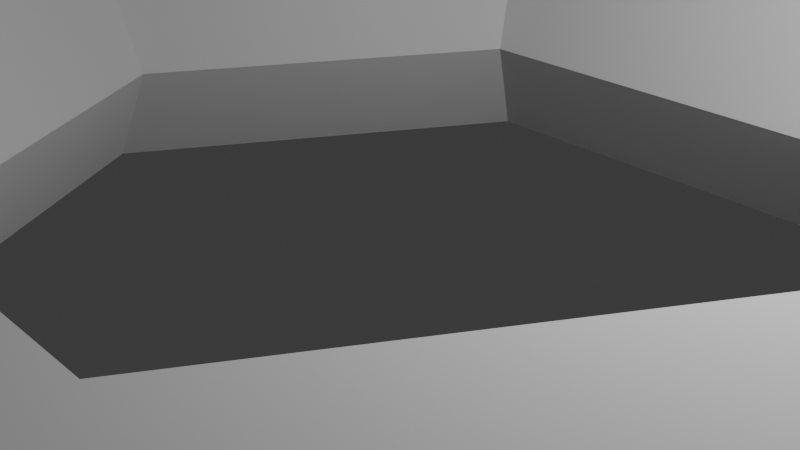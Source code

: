 # Source: Obj_Key_Normal_A.blend  (saved by Blender 5.0.119; exported with 4.5.12 LTS)
import bpy
from mathutils import Matrix  # noqa: F401  (used for matrix-valued properties, if any)

bpy.ops.wm.read_factory_settings(use_empty=True)
scene = bpy.context.scene
scene.name = 'Scene'

# ---- collections
col_collection = bpy.data.collections.new('Collection'); scene.collection.children.link(col_collection)

# ---- world
world_world = bpy.data.worlds.new('World'); scene.world = world_world
world_world.use_nodes = True; world_world.node_tree.nodes.clear()
_N = world_world.node_tree.nodes; _L = world_world.node_tree.links
n0 = _N.new('ShaderNodeOutputWorld'); n0.name = 'World Output'; n0.location = (200, 100)
n1 = _N.new('ShaderNodeBackground'); n1.name = 'Background'; n1.location = (-200, 100)
n1.inputs[0].default_value = (0.05088, 0.05088, 0.05088, 1.0)
_L.new(n1.outputs[0], n0.inputs[0])
n0.is_active_output = True
world_world.color = (0.05088, 0.05088, 0.05088)
world_world.sun_shadow_jitter_overblur = 0.0

# ---- cameras
cam_camera = bpy.data.cameras.new('Camera')
cam_camera.clip_end = 100.0
cam_camera.ortho_scale = 7.314

# ---- lights
light_light = bpy.data.lights.new('Light', 'POINT')
light_light.energy = 1000.0
light_light.shadow_soft_size = 0.1

# ---- meshes
me_torus = bpy.data.meshes.new('Torus')
me_torus.from_pydata([(1.25, 0.0, 0.0), (1.125, 0.0, 0.2165), (0.875, 0.0, 0.2165), (0.75, 0.0, 3.062e-17), (0.875, 0.0, -0.2165), (1.125, 0.0, -0.2165), (0.625, 1.083, 0.0), (0.5625, 0.9743, 0.2165), (0.4375, 0.7578, 0.2165), (0.375, 0.6495, 3.062e-17), (0.4375, 0.7578, -0.2165), (0.5625, 0.9743, -0.2165), (-0.625, 1.083, 0.0), (-0.5625, 0.9743, 0.2165), (-0.4375, 0.7578, 0.2165), (-0.375, 0.6495, 3.062e-17), (-0.4375, 0.7578, -0.2165), (-0.5625, 0.9743, -0.2165), (-1.25, 1.093e-07, 0.0), (-1.125, 9.835e-08, 0.2165), (-0.875, 7.649e-08, 0.2165), (-0.75, 6.557e-08, 3.062e-17), (-0.875, 7.649e-08, -0.2165), (-1.125, 9.835e-08, -0.2165), (-0.625, -1.083, 0.0), (-0.5625, -0.9743, 0.2165), (-0.4375, -0.7578, 0.2165), (-0.375, -0.6495, 3.062e-17), (-0.4375, -0.7578, -0.2165), (-0.5625, -0.9743, -0.2165), (0.625, -1.083, 0.0), (0.5625, -0.9743, 0.2165), (0.4375, -0.7578, 0.2165), (0.375, -0.6495, 3.062e-17), (0.4375, -0.7578, -0.2165), (0.5625, -0.9743, -0.2165), (1.188, 0.0, -0.1083), (0.5937, 1.028, -0.1083), (-0.5937, 1.028, -0.1083), (-1.188, 1.038e-07, -0.1083), (-0.5937, -1.028, -0.1083), (0.5937, -1.028, -0.1083), (0.2969, 1.028, 0.1083), (-0.2969, 1.028, 0.1083), (0.5937, -1.028, 0.1083), (-0.5937, -1.028, 0.1083), (-1.188, 1.038e-07, 0.1083), (-0.5937, 1.028, 0.1083), (-0.3125, 1.083, 0.0), (-0.2812, 0.9743, 0.2165), (-0.2187, 0.7578, 0.2165), (-0.1875, 0.6495, 3.062e-17), (-0.2187, 0.7578, -0.2165), (-0.2812, 0.9743, -0.2165), (-0.2969, 1.028, -0.1083), (0.5937, 1.028, 0.1083), (0.2969, 1.028, -0.1083), (1.188, 0.0, 0.1083), (0.3125, 1.083, 0.0), (0.2812, 0.9743, 0.2165), (0.2188, 0.7578, 0.2165), (0.1875, 0.6495, 3.062e-17), (0.2188, 0.7578, -0.2165), (0.2812, 0.9743, -0.2165), (0.2969, 2.692, -0.1083), (-0.3309, 2.625, -0.001294), (-0.2732, 2.008, 0.007758), (0.2969, 2.09, -0.1083), (-0.2969, 2.09, -0.1083), (0.3125, 2.144, -4.603e-07), (0.2969, 2.09, 0.1083), (-0.2969, 2.09, 0.1083), (-0.2969, 3.047, 0.1083), (-0.3133, 3.086, 0.001049), (0.2969, 3.047, 0.1083), (0.3125, 3.102, -8.756e-07), (-0.2969, 3.047, -0.1083), (0.2969, 3.047, -0.1083), (0.2969, 3.175, -0.1083), (-0.2969, 3.175, -0.1083), (-0.3125, 3.229, -9.307e-07), (0.3125, 3.229, -9.307e-07), (-0.2969, 2.692, 0.1083), (0.2969, 2.692, 0.1083), (0.3125, 2.746, -7.215e-07), (-0.2969, 2.692, -0.1083), (-0.3348, 2.494, -0.002448), (0.2969, 2.438, -0.1083), (-0.2969, 2.438, 0.1083), (0.2969, 2.438, 0.1083), (0.3125, 2.492, -6.112e-07), (-0.2969, 2.438, -0.1083), (0.3093, 3.757, -9.307e-07), (-0.3157, 3.757, -9.307e-07), (0.2937, 3.703, 0.1083), (-0.3001, 3.703, 0.1083), (0.2969, 3.175, -0.1083), (-0.2969, 3.175, -0.1083), (-0.3125, 3.229, -9.307e-07), (0.3125, 3.229, -9.307e-07), (0.3093, 3.754, -9.307e-07), (-0.3157, 3.754, -9.307e-07), (0.2937, 3.7, -0.1083), (-0.3, 3.7, -0.1083), (-1.039, 3.043, 0.1083), (-1.084, 3.09, 0.001912), (-1.039, 2.688, 0.1083), (-1.075, 2.619, 0.002556), (-1.082, 3.088, 0.001729), (-1.036, 3.043, -0.1083), (-1.036, 2.688, -0.1083), (-1.072, 2.619, 0.001049), (-1.063, 2.01, 0.001024), (-1.038, 2.085, -0.1083), (-1.077, 2.493, -0.001106), (-1.038, 2.433, -0.1083), (-1.038, 2.085, 0.1083), (-1.062, 2.008, 0.003772), (-1.077, 2.496, -0.0003102), (-1.046, 2.434, 0.1071)], [], [(63, 53, 54, 56), (1, 7, 8, 2), (2, 8, 9, 3), (3, 9, 10, 4), (4, 10, 11, 5), (36, 37, 6, 0), (59, 42, 43, 49), (49, 13, 14, 50), (50, 14, 15, 51), (51, 15, 16, 52), (52, 16, 17, 53), (54, 38, 12, 48), (42, 59, 7, 55), (13, 19, 20, 14), (14, 20, 21, 15), (15, 21, 22, 16), (16, 22, 23, 17), (38, 39, 18, 12), (46, 19, 13, 47), (19, 25, 26, 20), (20, 26, 27, 21), (21, 27, 28, 22), (22, 28, 29, 23), (39, 40, 24, 18), (45, 25, 19, 46), (25, 31, 32, 26), (26, 32, 33, 27), (27, 33, 34, 28), (28, 34, 35, 29), (40, 41, 30, 24), (44, 31, 25, 45), (31, 1, 2, 32), (32, 2, 3, 33), (33, 3, 4, 34), (34, 4, 5, 35), (41, 36, 0, 30), (35, 5, 36, 41), (29, 35, 41, 40), (23, 29, 40, 39), (17, 23, 39, 38), (53, 17, 38, 54), (5, 11, 37, 36), (54, 48, 66, 68), (58, 42, 55, 6), (18, 46, 47, 12), (12, 47, 43, 48), (30, 44, 45, 24), (0, 57, 44, 30), (62, 52, 53, 63), (61, 51, 52, 62), (60, 50, 51, 61), (59, 49, 50, 60), (56, 54, 68, 67), (6, 55, 57, 0), (57, 1, 31, 44), (47, 13, 49, 43), (55, 7, 1, 57), (7, 59, 60, 8), (8, 60, 61, 9), (9, 61, 62, 10), (10, 62, 63, 11), (37, 56, 58, 6), (11, 63, 56, 37), (24, 45, 46, 18), (42, 58, 69, 70), (43, 42, 70, 71), (48, 43, 71, 66), (84, 64, 77, 75), (85, 110, 109, 76), (64, 85, 76, 77), (83, 84, 75, 74), (82, 83, 74, 72), (65, 107, 105, 73), (75, 77, 78, 81), (76, 73, 80, 79), (77, 76, 79, 78), (103, 101, 100, 102), (72, 95, 93, 80, 73), (81, 92, 94, 74, 75), (58, 56, 67, 69), (86, 88, 82, 65), (88, 89, 83, 82), (89, 90, 84, 83), (87, 91, 85, 64), (91, 86, 65, 85), (90, 87, 64, 84), (69, 67, 87, 90), (86, 114, 112, 66), (67, 68, 91, 87), (70, 69, 90, 89), (71, 70, 89, 88), (86, 118, 119, 88), (76, 109, 108, 73), (72, 104, 106, 82), (65, 82, 106, 107), (65, 111, 110, 85), (65, 73, 108, 111), (66, 112, 113, 68), (71, 116, 117, 66), (91, 115, 114, 86), (68, 113, 115, 91), (66, 117, 118, 86), (88, 119, 116, 71), (94, 92, 93, 95), (81, 80, 93, 92), (97, 96, 99, 98), (97, 98, 101, 103), (98, 99, 100, 101), (96, 97, 103, 102), (99, 96, 102, 100), (74, 94, 95, 72), (107, 106, 104, 105), (110, 111, 108, 109), (113, 112, 114, 115), (117, 116, 119, 118), (73, 105, 104, 72)])
_uv = me_torus.uv_layers.new(name='UVMap')
_uv.uv.foreach_set('vector', [0.7083, 0.3333, 0.7917, 0.3333, 0.7917, 0.4167, 0.7083, 0.4167, 0.5, 0.6667, 0.6667, 0.6667, 0.6667, 0.8333, 0.5, 0.8333, 0.5, 0.8333, 0.6667, 0.8333, 0.6667, 1.0, 0.5, 1.0, 0.5, -1.11e-16, 0.6667, -1.11e-16, 0.6667, 0.1667, 0.5, 0.1667, 0.5, 0.1667, 0.6667, 0.1667, 0.6667, 0.3333, 0.5, 0.3333, 0.5, 0.4167, 0.6667, 0.4167, 0.6667, 0.5, 0.5, 0.5, 0.7083, 0.6667, 0.7083, 0.5833, 0.7917, 0.5833, 0.7917, 0.6667, 0.7917, 0.6667, 0.8333, 0.6667, 0.8333, 0.8333, 0.7917, 0.8333, 0.7917, 0.8333, 0.8333, 0.8333, 0.8333, 1.0, 0.7917, 1.0, 0.7917, -1.11e-16, 0.8333, -1.11e-16, 0.8333, 0.1667, 0.7917, 0.1667, 0.7917, 0.1667, 0.8333, 0.1667, 0.8333, 0.3333, 0.7917, 0.3333, 0.7917, 0.4167, 0.8333, 0.4167, 0.8333, 0.5, 0.7917, 0.5, 0.7083, 0.5833, 0.7083, 0.6667, 0.6667, 0.6667, 0.6667, 0.5833, 0.8333, 0.6667, 1.0, 0.6667, 1.0, 0.8333, 0.8333, 0.8333, 0.8333, 0.8333, 1.0, 0.8333, 1.0, 1.0, 0.8333, 1.0, 0.8333, -1.11e-16, 1.0, -1.11e-16, 1.0, 0.1667, 0.8333, 0.1667, 0.8333, 0.1667, 1.0, 0.1667, 1.0, 0.3333, 0.8333, 0.3333, 0.8333, 0.4167, 1.0, 0.4167, 1.0, 0.5, 0.8333, 0.5, 1.0, 0.5833, 1.0, 0.6667, 0.8333, 0.6667, 0.8333, 0.5833, -1.11e-16, 0.6667, 0.1667, 0.6667, 0.1667, 0.8333, -1.11e-16, 0.8333, -1.11e-16, 0.8333, 0.1667, 0.8333, 0.1667, 1.0, -1.11e-16, 1.0, -1.11e-16, -1.11e-16, 0.1667, -1.11e-16, 0.1667, 0.1667, -1.11e-16, 0.1667, -1.11e-16, 0.1667, 0.1667, 0.1667, 0.1667, 0.3333, -1.11e-16, 0.3333, -1.11e-16, 0.4167, 0.1667, 0.4167, 0.1667, 0.5, -1.11e-16, 0.5, 0.1667, 0.5833, 0.1667, 0.6667, -1.11e-16, 0.6667, -1.11e-16, 0.5833, 0.1667, 0.6667, 0.3333, 0.6667, 0.3333, 0.8333, 0.1667, 0.8333, 0.1667, 0.8333, 0.3333, 0.8333, 0.3333, 1.0, 0.1667, 1.0, 0.1667, -1.11e-16, 0.3333, -1.11e-16, 0.3333, 0.1667, 0.1667, 0.1667, 0.1667, 0.1667, 0.3333, 0.1667, 0.3333, 0.3333, 0.1667, 0.3333, 0.1667, 0.4167, 0.3333, 0.4167, 0.3333, 0.5, 0.1667, 0.5, 0.3333, 0.5833, 0.3333, 0.6667, 0.1667, 0.6667, 0.1667, 0.5833, 0.3333, 0.6667, 0.5, 0.6667, 0.5, 0.8333, 0.3333, 0.8333, 0.3333, 0.8333, 0.5, 0.8333, 0.5, 1.0, 0.3333, 1.0, 0.3333, -1.11e-16, 0.5, -1.11e-16, 0.5, 0.1667, 0.3333, 0.1667, 0.3333, 0.1667, 0.5, 0.1667, 0.5, 0.3333, 0.3333, 0.3333, 0.3333, 0.4167, 0.5, 0.4167, 0.5, 0.5, 0.3333, 0.5, 0.3333, 0.3333, 0.5, 0.3333, 0.5, 0.4167, 0.3333, 0.4167, 0.1667, 0.3333, 0.3333, 0.3333, 0.3333, 0.4167, 0.1667, 0.4167, -1.11e-16, 0.3333, 0.1667, 0.3333, 0.1667, 0.4167, -1.11e-16, 0.4167, 0.8333, 0.3333, 1.0, 0.3333, 1.0, 0.4167, 0.8333, 0.4167, 0.7917, 0.3333, 0.8333, 0.3333, 0.8333, 0.4167, 0.7917, 0.4167, 0.5, 0.3333, 0.6667, 0.3333, 0.6667, 0.4167, 0.5, 0.4167, 0.7917, 0.4167, 0.7917, 0.5, 0.7917, 0.5, 0.7917, 0.4167, 0.7083, 0.5, 0.7083, 0.5833, 0.6667, 0.5833, 0.6667, 0.5, 1.0, 0.5, 1.0, 0.5833, 0.8333, 0.5833, 0.8333, 0.5, 0.8333, 0.5, 0.8333, 0.5833, 0.7917, 0.5833, 0.7917, 0.5, 0.3333, 0.5, 0.3333, 0.5833, 0.1667, 0.5833, 0.1667, 0.5, 0.5, 0.5, 0.5, 0.5833, 0.3333, 0.5833, 0.3333, 0.5, 0.7083, 0.1667, 0.7917, 0.1667, 0.7917, 0.3333, 0.7083, 0.3333, 0.7083, -1.11e-16, 0.7917, -1.11e-16, 0.7917, 0.1667, 0.7083, 0.1667, 0.7083, 0.8333, 0.7917, 0.8333, 0.7917, 1.0, 0.7083, 1.0, 0.7083, 0.6667, 0.7917, 0.6667, 0.7917, 0.8333, 0.7083, 0.8333, 0.7083, 0.4167, 0.7917, 0.4167, 0.7917, 0.4167, 0.7083, 0.4167, 0.6667, 0.5, 0.6667, 0.5833, 0.5, 0.5833, 0.5, 0.5, 0.5, 0.5833, 0.5, 0.6667, 0.3333, 0.6667, 0.3333, 0.5833, 0.8333, 0.5833, 0.8333, 0.6667, 0.7917, 0.6667, 0.7917, 0.5833, 0.6667, 0.5833, 0.6667, 0.6667, 0.5, 0.6667, 0.5, 0.5833, 0.6667, 0.6667, 0.7083, 0.6667, 0.7083, 0.8333, 0.6667, 0.8333, 0.6667, 0.8333, 0.7083, 0.8333, 0.7083, 1.0, 0.6667, 1.0, 0.6667, -1.11e-16, 0.7083, -1.11e-16, 0.7083, 0.1667, 0.6667, 0.1667, 0.6667, 0.1667, 0.7083, 0.1667, 0.7083, 0.3333, 0.6667, 0.3333, 0.6667, 0.4167, 0.7083, 0.4167, 0.7083, 0.5, 0.6667, 0.5, 0.6667, 0.3333, 0.7083, 0.3333, 0.7083, 0.4167, 0.6667, 0.4167, 0.1667, 0.5, 0.1667, 0.5833, -1.11e-16, 0.5833, -1.11e-16, 0.5, 0.7083, 0.5833, 0.7083, 0.5, 0.7083, 0.5, 0.7083, 0.5833, 0.7917, 0.5833, 0.7083, 0.5833, 0.7083, 0.5833, 0.7917, 0.5833, 0.7917, 0.5, 0.7917, 0.5833, 0.7917, 0.5833, 0.7917, 0.5, 0.7083, 0.5, 0.7083, 0.4167, 0.7083, 0.4167, 0.7083, 0.5, 0.7917, 0.4167, 0.7917, 0.4167, 0.7917, 0.4167, 0.7917, 0.4167, 0.7083, 0.4167, 0.7917, 0.4167, 0.7917, 0.4167, 0.7083, 0.4167, 0.7083, 0.5833, 0.7083, 0.5, 0.7083, 0.5, 0.7083, 0.5833, 0.7917, 0.5833, 0.7083, 0.5833, 0.7083, 0.5833, 0.7917, 0.5833, 0.7917, 0.5, 0.7917, 0.5, 0.7917, 0.5, 0.7917, 0.5, 0.7083, 0.5, 0.7083, 0.4167, 0.7083, 0.4167, 0.7083, 0.5, 0.7917, 0.4167, 0.7917, 0.5, 0.7917, 0.5, 0.7917, 0.4167, 0.7083, 0.4167, 0.7917, 0.4167, 0.7917, 0.4167, 0.7083, 0.4167, 0.7917, 0.4167, 0.7917, 0.5, 0.7083, 0.5, 0.7083, 0.4167, 0.7917, 0.5833, 0.7917, 0.5833, 0.7917, 0.5, 0.7917, 0.5, 0.7917, 0.5, 0.7083, 0.5, 0.7083, 0.5, 0.7083, 0.5833, 0.7083, 0.5833, 0.7083, 0.5, 0.7083, 0.5, 0.7083, 0.4167, 0.7083, 0.4167, 0.7083, 0.5, 0.7917, 0.5, 0.7917, 0.5833, 0.7917, 0.5833, 0.7917, 0.5, 0.7917, 0.5833, 0.7083, 0.5833, 0.7083, 0.5833, 0.7917, 0.5833, 0.7083, 0.5833, 0.7083, 0.5, 0.7083, 0.5, 0.7083, 0.5833, 0.7083, 0.4167, 0.7917, 0.4167, 0.7917, 0.4167, 0.7083, 0.4167, 0.7917, 0.4167, 0.7917, 0.5, 0.7917, 0.5, 0.7917, 0.4167, 0.7083, 0.5, 0.7083, 0.4167, 0.7083, 0.4167, 0.7083, 0.5, 0.7083, 0.5, 0.7083, 0.4167, 0.7083, 0.4167, 0.7083, 0.5, 0.7917, 0.5, 0.7917, 0.5, 0.7917, 0.5, 0.7917, 0.5, 0.7083, 0.4167, 0.7917, 0.4167, 0.7917, 0.4167, 0.7083, 0.4167, 0.7083, 0.5833, 0.7083, 0.5, 0.7083, 0.5, 0.7083, 0.5833, 0.7917, 0.5833, 0.7083, 0.5833, 0.7083, 0.5833, 0.7917, 0.5833, 0.7917, 0.5, 0.7917, 0.5, 0.7917, 0.5833, 0.7917, 0.5833, 0.7917, 0.4167, 0.7917, 0.4167, 0.7917, 0.5, 0.7917, 0.5, 0.7917, 0.5833, 0.7917, 0.5833, 0.7917, 0.5833, 0.7917, 0.5833, 0.7917, 0.5, 0.7917, 0.5833, 0.7917, 0.5833, 0.7917, 0.5, 0.7917, 0.5, 0.7917, 0.5, 0.7917, 0.4167, 0.7917, 0.4167, 0.7917, 0.5, 0.7917, 0.5, 0.7917, 0.5, 0.7917, 0.5, 0.7917, 0.5, 0.7917, 0.5, 0.7917, 0.4167, 0.7917, 0.4167, 0.7917, 0.5833, 0.7917, 0.5833, 0.7917, 0.5, 0.7917, 0.5, 0.7917, 0.4167, 0.7917, 0.4167, 0.7917, 0.5, 0.7917, 0.5, 0.7917, 0.4167, 0.7917, 0.4167, 0.7917, 0.4167, 0.7917, 0.4167, 0.7917, 0.5, 0.7917, 0.5, 0.7917, 0.5, 0.7917, 0.5, 0.7917, 0.5833, 0.7917, 0.5833, 0.7917, 0.5833, 0.7917, 0.5833, 0.7083, 0.5833, 0.7083, 0.5, 0.7917, 0.5, 0.7917, 0.5833, 0.7083, 0.5, 0.7917, 0.5, 0.7917, 0.5, 0.7083, 0.5, 0.7917, 0.4167, 0.7083, 0.4167, 0.7083, 0.5, 0.7917, 0.5, 0.7917, 0.4167, 0.7917, 0.5, 0.7917, 0.5, 0.7917, 0.4167, 0.7917, 0.5, 0.7083, 0.5, 0.7083, 0.5, 0.7917, 0.5, 0.7083, 0.4167, 0.7917, 0.4167, 0.7917, 0.4167, 0.7083, 0.4167, 0.7083, 0.5, 0.7083, 0.4167, 0.7083, 0.4167, 0.7083, 0.5, 0.7083, 0.5833, 0.7083, 0.5833, 0.7917, 0.5833, 0.7917, 0.5833, 0.7917, 0.5, 0.7917, 0.5833, 0.7917, 0.5833, 0.7917, 0.5, 0.7917, 0.4167, 0.7917, 0.5, 0.7917, 0.5, 0.7917, 0.4167, 0.7917, 0.4167, 0.7917, 0.5, 0.7917, 0.5, 0.7917, 0.4167, 0.7917, 0.5, 0.7917, 0.5833, 0.7917, 0.5833, 0.7917, 0.5, 0.7917, 0.5, 0.7917, 0.5, 0.7917, 0.5833, 0.7917, 0.5833])
me_torus.update()

# ---- objects
ob_light = bpy.data.objects.new('Light', light_light)
ob_camera = bpy.data.objects.new('Camera', cam_camera)
ob_torus = bpy.data.objects.new('Torus', me_torus)

# ---- transforms, parenting, visibility, modifiers, constraints
ob_light.location = (4.076, 1.005, 5.904)
ob_light.rotation_euler = (0.6503, 0.05522, 1.866)
ob_light.lock_rotations_4d = False
ob_light.empty_display_type = 'ARROWS'
ob_light.color = (0.0, 0.0, 0.0, 0.0)
ob_light.lineart.crease_threshold = 0.0
ob_camera.location = (7.359, -6.926, 4.958)
ob_camera.rotation_euler = (1.109, 0.0, 0.8149)
ob_camera.lock_rotations_4d = False
ob_camera.empty_display_type = 'ARROWS'
ob_camera.color = (0.0, 0.0, 0.0, 0.0)
ob_camera.display_type = 'WIRE'
ob_camera.lineart.crease_threshold = 0.0
ob_torus.location = (-0.03229, 0.005689, 0.3322)
ob_torus.rotation_euler = (0.0, -0.0, -3.148)
ob_torus.scale = (6.409, 6.381, 6.254)

# ---- collection membership
col_collection.objects.link(ob_light)
col_collection.objects.link(ob_camera)
col_collection.objects.link(ob_torus)

# ---- scene / render settings (as saved in the file)
scene.camera = ob_camera
scene.frame_start = 1; scene.frame_end = 250; scene.frame_set(1)
scene.render.engine = 'BLENDER_EEVEE_NEXT'
scene.render.bake_bias = 0.0
scene.render.bake_samples = 0
scene.cycles.sampling_pattern = 'TABULATED_SOBOL'
scene.eevee.use_volume_custom_range = False
bpy.context.view_layer.update()
